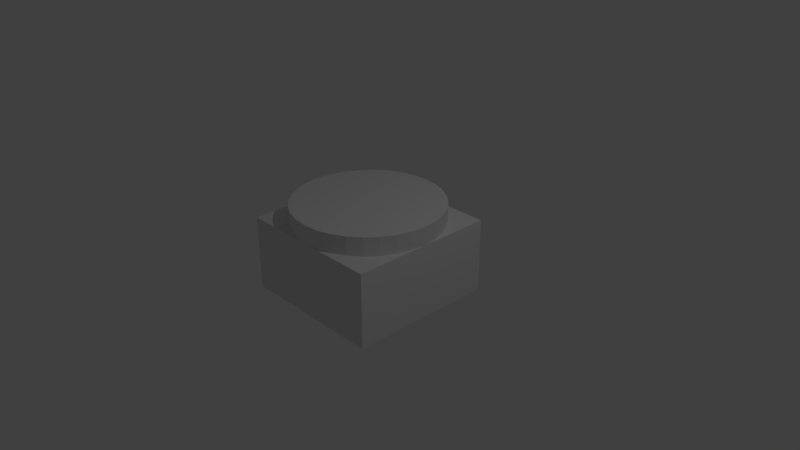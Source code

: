 # Source: spinner.blend  (saved by Blender 2.79.0; exported with 4.5.12 LTS)
import bpy
from mathutils import Matrix  # noqa: F401  (used for matrix-valued properties, if any)

bpy.ops.wm.read_factory_settings(use_empty=True)
scene = bpy.context.scene
scene.name = 'Scene'

# ---- collections
col_collection_1 = bpy.data.collections.new('Collection 1'); scene.collection.children.link(col_collection_1)

# ---- materials (node trees are filled in below, after node groups)
mat_material = bpy.data.materials.new('Material')
mat_material.alpha_threshold = 0.0
mat_material.use_transparent_shadow = False
mat_material.roughness = 0.5
mat_material.line_color = (0.0, 0.0, 0.0, 1.0)

# ---- material node trees

# ---- world
world_world = bpy.data.worlds.new('World'); scene.world = world_world
world_world.color = (0.05088, 0.05088, 0.05088)
world_world.use_sun_shadow = False
world_world.sun_shadow_jitter_overblur = 0.0
world_world.cycles.sampling_method = 'MANUAL'

# ---- cameras
cam_camera = bpy.data.cameras.new('Camera')
cam_camera.clip_end = 100.0
cam_camera.lens = 35.0
cam_camera.sensor_width = 32.0
cam_camera.sensor_height = 18.0
cam_camera.ortho_scale = 7.314
cam_camera.dof.focus_distance = 0.0
cam_camera.dof.aperture_fstop = 128.0

# ---- lights
light_lamp = bpy.data.lights.new('Lamp', 'POINT')
light_lamp.transmission_factor = 0.0
light_lamp.cutoff_distance = 30.0
light_lamp.energy = 100.0
light_lamp.shadow_buffer_clip_start = 1.001
light_lamp.shadow_soft_size = 0.1
light_lamp.shadow_maximum_resolution = 0.006
light_lamp.use_absolute_resolution = True

# ---- meshes
me_cylinder = bpy.data.meshes.new('Cylinder')
me_cylinder.from_pydata([(0.0, 1.0, -1.0), (0.0, 1.0, 1.0), (0.1951, 0.9808, -1.0), (0.1951, 0.9808, 1.0), (0.3827, 0.9239, -1.0), (0.3827, 0.9239, 1.0), (0.5556, 0.8315, -1.0), (0.5556, 0.8315, 1.0), (0.7071, 0.7071, -1.0), (0.7071, 0.7071, 1.0), (0.8315, 0.5556, -1.0), (0.8315, 0.5556, 1.0), (0.9239, 0.3827, -1.0), (0.9239, 0.3827, 1.0), (0.9808, 0.1951, -1.0), (0.9808, 0.1951, 1.0), (1.0, 7.55e-08, -1.0), (1.0, 7.55e-08, 1.0), (0.9808, -0.1951, -1.0), (0.9808, -0.1951, 1.0), (0.9239, -0.3827, -1.0), (0.9239, -0.3827, 1.0), (0.8315, -0.5556, -1.0), (0.8315, -0.5556, 1.0), (0.7071, -0.7071, -1.0), (0.7071, -0.7071, 1.0), (0.5556, -0.8315, -1.0), (0.5556, -0.8315, 1.0), (0.3827, -0.9239, -1.0), (0.3827, -0.9239, 1.0), (0.1951, -0.9808, -1.0), (0.1951, -0.9808, 1.0), (-3.258e-07, -1.0, -1.0), (-3.258e-07, -1.0, 1.0), (-0.1951, -0.9808, -1.0), (-0.1951, -0.9808, 1.0), (-0.3827, -0.9239, -1.0), (-0.3827, -0.9239, 1.0), (-0.5556, -0.8315, -1.0), (-0.5556, -0.8315, 1.0), (-0.7071, -0.7071, -1.0), (-0.7071, -0.7071, 1.0), (-0.8315, -0.5556, -1.0), (-0.8315, -0.5556, 1.0), (-0.9239, -0.3827, -1.0), (-0.9239, -0.3827, 1.0), (-0.9808, -0.1951, -1.0), (-0.9808, -0.1951, 1.0), (-1.0, 9.656e-07, -1.0), (-1.0, 9.656e-07, 1.0), (-0.9808, 0.1951, -1.0), (-0.9808, 0.1951, 1.0), (-0.9239, 0.3827, -1.0), (-0.9239, 0.3827, 1.0), (-0.8315, 0.5556, -1.0), (-0.8315, 0.5556, 1.0), (-0.7071, 0.7071, -1.0), (-0.7071, 0.7071, 1.0), (-0.5556, 0.8315, -1.0), (-0.5556, 0.8315, 1.0), (-0.3827, 0.9239, -1.0), (-0.3827, 0.9239, 1.0), (-0.1951, 0.9808, -1.0), (-0.1951, 0.9808, 1.0)], [], [(0, 1, 3, 2), (2, 3, 5, 4), (4, 5, 7, 6), (6, 7, 9, 8), (8, 9, 11, 10), (10, 11, 13, 12), (12, 13, 15, 14), (14, 15, 17, 16), (16, 17, 19, 18), (18, 19, 21, 20), (20, 21, 23, 22), (22, 23, 25, 24), (24, 25, 27, 26), (26, 27, 29, 28), (28, 29, 31, 30), (30, 31, 33, 32), (32, 33, 35, 34), (34, 35, 37, 36), (36, 37, 39, 38), (38, 39, 41, 40), (40, 41, 43, 42), (42, 43, 45, 44), (44, 45, 47, 46), (46, 47, 49, 48), (48, 49, 51, 50), (50, 51, 53, 52), (52, 53, 55, 54), (54, 55, 57, 56), (56, 57, 59, 58), (58, 59, 61, 60), (3, 1, 63, 61, 59, 57, 55, 53, 51, 49, 47, 45, 43, 41, 39, 37, 35, 33, 31, 29, 27, 25, 23, 21, 19, 17, 15, 13, 11, 9, 7, 5), (60, 61, 63, 62), (62, 63, 1, 0), (0, 2, 4, 6, 8, 10, 12, 14, 16, 18, 20, 22, 24, 26, 28, 30, 32, 34, 36, 38, 40, 42, 44, 46, 48, 50, 52, 54, 56, 58, 60, 62)])
me_cylinder.use_remesh_preserve_volume = False
me_cylinder.use_remesh_preserve_attributes = False
me_cylinder.use_mirror_vertex_groups = False
me_cylinder.update()
me_cube = bpy.data.meshes.new('Cube')
me_cube.from_pydata([(1.0, 1.0, -1.0), (1.0, -1.0, -1.0), (-1.0, -1.0, -1.0), (-1.0, 1.0, -1.0), (1.0, 1.0, 1.0), (1.0, -1.0, 1.0), (-1.0, -1.0, 1.0), (-1.0, 1.0, 1.0)], [], [(0, 1, 2, 3), (4, 7, 6, 5), (0, 4, 5, 1), (1, 5, 6, 2), (2, 6, 7, 3), (4, 0, 3, 7)])
me_cube.materials.append(mat_material)
me_cube.use_remesh_preserve_volume = False
me_cube.use_remesh_preserve_attributes = False
me_cube.use_mirror_vertex_groups = False
me_cube.update()

# ---- objects
ob_cylinder = bpy.data.objects.new('Cylinder', me_cylinder)
ob_cube = bpy.data.objects.new('Cube', me_cube)
ob_lamp = bpy.data.objects.new('Lamp', light_lamp)
ob_camera = bpy.data.objects.new('Camera', cam_camera)

# ---- transforms, parenting, visibility, modifiers, constraints
ob_cylinder.location = (0.0, 0.0, 0.5)
ob_cylinder.scale = (1.0, 1.0, 0.25)
ob_cylinder.lineart.crease_threshold = 0.0
ob_cube.location = (0.0, 0.0, 0.0)
ob_cube.scale = (1.0, 1.0, 0.5)
ob_cube.lock_rotations_4d = False
ob_cube.empty_display_type = 'ARROWS'
ob_cube.lineart.crease_threshold = 0.0
ob_lamp.location = (4.076, 1.005, 5.904)
ob_lamp.rotation_euler = (0.6503, 0.05522, 1.866)
ob_lamp.lock_rotations_4d = False
ob_lamp.empty_display_type = 'ARROWS'
ob_lamp.color = (0.0, 0.0, 0.0, 0.0)
ob_lamp.lineart.crease_threshold = 0.0
ob_camera.location = (7.481, -6.508, 5.344)
ob_camera.rotation_euler = (1.109, 0.0, 0.8149)
ob_camera.lock_rotations_4d = False
ob_camera.empty_display_type = 'ARROWS'
ob_camera.color = (0.0, 0.0, 0.0, 0.0)
ob_camera.display_type = 'WIRE'
ob_camera.lineart.crease_threshold = 0.0

# ---- collection membership
col_collection_1.objects.link(ob_cylinder)
col_collection_1.objects.link(ob_cube)
col_collection_1.objects.link(ob_lamp)
col_collection_1.objects.link(ob_camera)

# ---- scene / render settings (as saved in the file)
scene.camera = ob_camera
scene.frame_start = 1; scene.frame_end = 250; scene.frame_set(1)
scene.render.engine = 'BLENDER_EEVEE_NEXT'
scene.render.resolution_percentage = 50
scene.render.dither_intensity = 0.0
scene.cycles.use_denoising = False
scene.cycles.samples = 128
scene.cycles.sampling_pattern = 'TABULATED_SOBOL'
scene.cycles.use_adaptive_sampling = False
scene.cycles.use_light_tree = False
scene.cycles.blur_glossy = 0.0
scene.cycles.sample_clamp_indirect = 0.0
scene.view_settings.view_transform = 'Standard'
bpy.context.view_layer.update()
